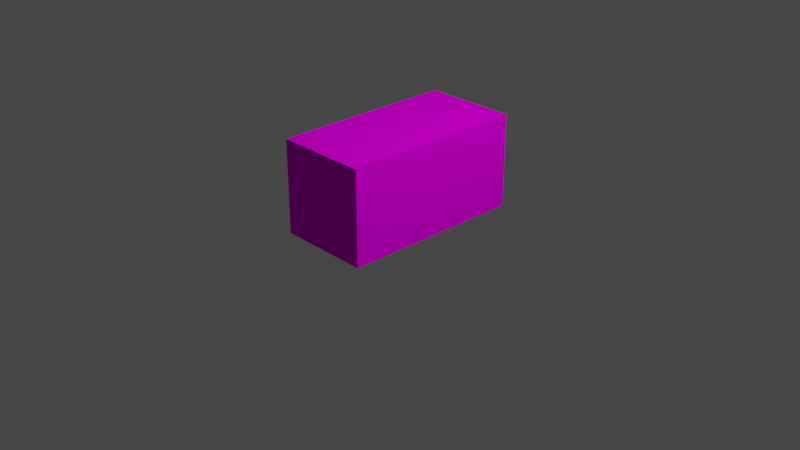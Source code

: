# Source: cardboard.blend  (saved by Blender 2.83.19; exported with 4.5.12 LTS)
import bpy
from mathutils import Matrix  # noqa: F401  (used for matrix-valued properties, if any)

bpy.ops.wm.read_factory_settings(use_empty=True)
scene = bpy.context.scene
scene.name = 'Scene'

# ---- collections
col_collection = bpy.data.collections.new('Collection'); scene.collection.children.link(col_collection)

# ---- images (referenced by path relative to the original .blend; pixels are not part of the script)
import os
ASSET_DIR = os.environ.get("B2B_ASSET_DIR", "")  # directory of the original .blend (textures are referenced by path, not embedded)
HERE = os.path.dirname(os.path.abspath(__file__))  # packed textures are extracted next to this script under _unpacked/

def load_image(name, relpath, width, height, colorspace="sRGB"):
    """Load a texture the original file referenced (path relative to the .blend, or extracted next to this script)."""
    p = next((c for c in (os.path.join(HERE, relpath), os.path.join(ASSET_DIR, relpath)) if relpath and os.path.exists(c)), "")
    if p:
        img = bpy.data.images.load(p, check_existing=True)
        img.name = name
    else:  # same state as the original file: an image datablock whose file is absent (Cycles renders it pink)
        img = bpy.data.images.new(name, width, height)
        img.source = "FILE"
        img.filepath = "//" + (relpath or name)
    img.colorspace_settings.name = colorspace
    return img
img_cardboard_png = load_image('cardboard.png', 'cardboard.png', 1024, 1024, 'sRGB')

# ---- materials (node trees are filled in below, after node groups)
mat_material = bpy.data.materials.new('Material')
mat_material.alpha_threshold = 0.0
mat_material.use_transparent_shadow = False
mat_material.line_color = (0.0, 0.0, 0.0, 1.0)

# ---- material node trees
mat_material.use_nodes = True; mat_material.node_tree.nodes.clear()
_N = mat_material.node_tree.nodes; _L = mat_material.node_tree.links
n0 = _N.new('ShaderNodeOutputMaterial'); n0.name = 'Material Output'; n0.location = (300, 300)
n1 = _N.new('ShaderNodeBsdfPrincipled'); n1.name = 'Principled BSDF'; n1.location = (10, 300)
n1.distribution = 'GGX'
n1.subsurface_method = 'BURLEY'
n1.inputs[2].default_value = 1.0
n1.inputs[3].default_value = 1.45
n1.inputs[13].default_value = 0.0
n1.inputs[27].default_value = (0.0, 0.0, 0.0, 1.0)
n1.inputs[28].default_value = 1.0
n2 = _N.new('ShaderNodeTexImage'); n2.name = 'Image Texture'; n2.location = (-307, 303)
n2.image = img_cardboard_png
n2.interpolation = 'Closest'
_L.new(n1.outputs[0], n0.inputs[0])
_L.new(n2.outputs[0], n1.inputs[0])
n0.is_active_output = True

# ---- world
world_world = bpy.data.worlds.new('World'); scene.world = world_world
world_world.use_nodes = True; world_world.node_tree.nodes.clear()
_N = world_world.node_tree.nodes; _L = world_world.node_tree.links
n0 = _N.new('ShaderNodeOutputWorld'); n0.name = 'World Output'; n0.location = (300, 300)
n1 = _N.new('ShaderNodeBackground'); n1.name = 'Background'; n1.location = (10, 300)
n1.inputs[0].default_value = (0.05088, 0.05088, 0.05088, 1.0)
_L.new(n1.outputs[0], n0.inputs[0])
n0.is_active_output = True
world_world.color = (0.05088, 0.05088, 0.05088)
world_world.use_sun_shadow = False
world_world.sun_shadow_jitter_overblur = 0.0

# ---- cameras
cam_camera = bpy.data.cameras.new('Camera')
cam_camera.clip_end = 100.0
cam_camera.ortho_scale = 7.314

# ---- lights
light_light = bpy.data.lights.new('Light', 'POINT')
light_light.transmission_factor = 0.0
light_light.energy = 1000.0
light_light.shadow_soft_size = 0.1
light_light.shadow_maximum_resolution = 0.006
light_light.use_absolute_resolution = True

# ---- meshes
me_cube = bpy.data.meshes.new('Cube')
me_cube.from_pydata([(0.5, 1.0, 1.0), (0.5, 1.0, 0.0), (0.5, -1.0, 1.0), (0.5, -1.0, 0.0), (-0.5, 1.0, 1.0), (-0.5, 1.0, 0.0), (-0.5, -1.0, 1.0), (-0.5, -1.0, 0.0), (0.5, 1.0, 1.0), (0.5, -1.0, 1.0), (-0.5, 1.0, 1.0), (-0.5, -1.0, 1.0), (0.0, -1.0, 1.0), (0.0, 1.0, 1.0)], [], [(8, 13, 12, 9), (3, 2, 6, 7), (7, 6, 4, 5), (5, 1, 3, 7), (1, 0, 2, 3), (5, 4, 0, 1), (13, 10, 11, 12)])
_uv = me_cube.uv_layers.new(name='UVMap')
_uv.uv.foreach_set('vector', [0.0, 0.7031, 0.25, 0.7031, 0.25, 1.0, 0.0, 1.0, 1.0, 0.5, 1.0, 1.0, 0.5, 1.0, 0.5, 0.5, 0.75, 0.0, 0.75, 0.5, 0.0, 0.5, 0.0, 0.0, 1.0, 0.5, 0.75, 0.5, 0.75, 0.0, 1.0, 0.0, 0.7499, 7.087e-05, 0.7499, 0.5, 7.069e-05, 0.5, 7.069e-05, 7.063e-05, 0.5, 0.5, 0.5, 1.0, 0.0, 1.0, 0.0, 0.5, 0.25, 0.7031, 0.5, 0.7031, 0.5, 1.0, 0.25, 1.0])
me_cube.materials.append(mat_material)
me_cube.use_remesh_preserve_volume = False
me_cube.use_remesh_preserve_attributes = False
me_cube.use_mirror_vertex_groups = False
me_cube.update()

# ---- objects
ob_camera = bpy.data.objects.new('Camera', cam_camera)
ob_light = bpy.data.objects.new('Light', light_light)
ob_cardboard = bpy.data.objects.new('cardboard', me_cube)

# ---- transforms, parenting, visibility, modifiers, constraints
ob_camera.location = (7.359, -6.926, 4.958)
ob_camera.rotation_euler = (1.109, 0.0, 0.8149)
ob_camera.lock_rotations_4d = False
ob_camera.empty_display_type = 'ARROWS'
ob_camera.color = (0.0, 0.0, 0.0, 0.0)
ob_camera.display_type = 'WIRE'
ob_camera.lineart.crease_threshold = 0.0
ob_light.location = (4.076, 1.005, 5.904)
ob_light.rotation_euler = (0.6503, 0.05522, 1.866)
ob_light.lock_rotations_4d = False
ob_light.empty_display_type = 'ARROWS'
ob_light.color = (0.0, 0.0, 0.0, 0.0)
ob_light.lineart.crease_threshold = 0.0
ob_cardboard.location = (0.0, 0.0, 0.0)
ob_cardboard.lock_rotations_4d = False
ob_cardboard.empty_display_type = 'ARROWS'
ob_cardboard.lineart.crease_threshold = 0.0

# ---- collection membership
scene.collection.objects.link(ob_camera)
scene.collection.objects.link(ob_light)
col_collection.objects.link(ob_cardboard)

# ---- scene / render settings (as saved in the file)
scene.camera = ob_camera
scene.frame_start = 1; scene.frame_end = 250; scene.frame_set(1)
scene.render.engine = 'BLENDER_EEVEE_NEXT'
scene.cycles.use_denoising = False
scene.cycles.samples = 128
scene.cycles.sampling_pattern = 'TABULATED_SOBOL'
scene.cycles.use_adaptive_sampling = False
scene.cycles.use_light_tree = False
scene.view_settings.view_transform = 'Filmic'
bpy.context.view_layer.update()
